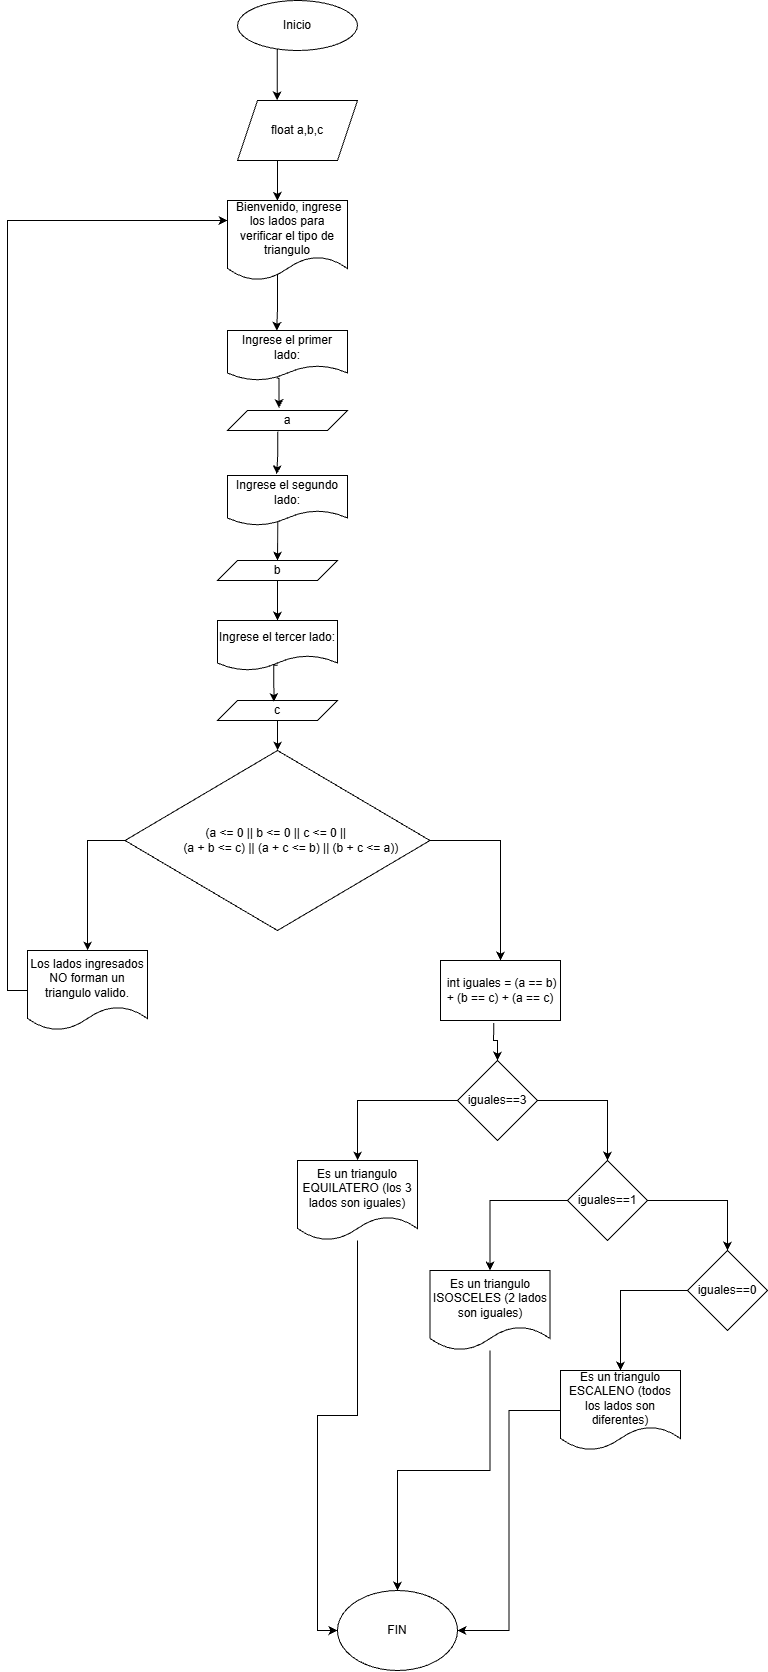

The diagram above was exported from draw.io. Its source (the exported page's mxGraphModel, read from the mxfile embedded in the PNG):
<mxGraphModel dx="1911" dy="1033" grid="1" gridSize="10" guides="1" tooltips="1" connect="1" arrows="1" fold="1" page="1" pageScale="1" pageWidth="850" pageHeight="1100" math="0" shadow="0">
  <root>
    <mxCell id="0" />
    <mxCell id="1" parent="0" />
    <mxCell id="lZrsFaEInvOH9n6PTeHb-1" parent="1" style="ellipse;whiteSpace=wrap;html=1;" value="Inicio" vertex="1">
      <mxGeometry height="50" width="120" x="340" y="50" as="geometry" />
    </mxCell>
    <mxCell id="lZrsFaEInvOH9n6PTeHb-22" edge="1" parent="1" source="lZrsFaEInvOH9n6PTeHb-2" style="edgeStyle=orthogonalEdgeStyle;rounded=0;orthogonalLoop=1;jettySize=auto;html=1;entryX=0.415;entryY=0.004;entryDx=0;entryDy=0;entryPerimeter=0;" target="lZrsFaEInvOH9n6PTeHb-3">
      <mxGeometry relative="1" as="geometry">
        <Array as="points">
          <mxPoint x="380" y="220" />
          <mxPoint x="380" y="220" />
        </Array>
      </mxGeometry>
    </mxCell>
    <mxCell id="lZrsFaEInvOH9n6PTeHb-2" parent="1" style="shape=parallelogram;perimeter=parallelogramPerimeter;whiteSpace=wrap;html=1;fixedSize=1;" value="float a,b,c" vertex="1">
      <mxGeometry height="60" width="120" x="340" y="150" as="geometry" />
    </mxCell>
    <mxCell id="lZrsFaEInvOH9n6PTeHb-24" edge="1" parent="1" source="lZrsFaEInvOH9n6PTeHb-3" style="edgeStyle=orthogonalEdgeStyle;rounded=0;orthogonalLoop=1;jettySize=auto;html=1;entryX=0.41;entryY=0.007;entryDx=0;entryDy=0;exitX=0.494;exitY=0.838;exitDx=0;exitDy=0;exitPerimeter=0;entryPerimeter=0;" target="lZrsFaEInvOH9n6PTeHb-4">
      <mxGeometry relative="1" as="geometry">
        <Array as="points">
          <mxPoint x="380" y="317" />
          <mxPoint x="380" y="355" />
          <mxPoint x="379" y="355" />
        </Array>
      </mxGeometry>
    </mxCell>
    <mxCell id="lZrsFaEInvOH9n6PTeHb-3" parent="1" style="shape=document;whiteSpace=wrap;html=1;boundedLbl=1;" value="&amp;nbsp;Bienvenido, ingrese los lados para verificar el tipo de triangulo" vertex="1">
      <mxGeometry height="80" width="120" x="330" y="250" as="geometry" />
    </mxCell>
    <mxCell id="lZrsFaEInvOH9n6PTeHb-4" parent="1" style="shape=document;whiteSpace=wrap;html=1;boundedLbl=1;" value="Ingrese el primer lado:" vertex="1">
      <mxGeometry height="50" width="120" x="330" y="380" as="geometry" />
    </mxCell>
    <mxCell id="lZrsFaEInvOH9n6PTeHb-26" edge="1" parent="1" source="lZrsFaEInvOH9n6PTeHb-5" style="edgeStyle=orthogonalEdgeStyle;rounded=0;orthogonalLoop=1;jettySize=auto;html=1;entryX=0.41;entryY=-0.027;entryDx=0;entryDy=0;entryPerimeter=0;exitX=0.419;exitY=1.044;exitDx=0;exitDy=0;exitPerimeter=0;" target="lZrsFaEInvOH9n6PTeHb-6">
      <mxGeometry relative="1" as="geometry" />
    </mxCell>
    <mxCell id="lZrsFaEInvOH9n6PTeHb-5" parent="1" style="shape=parallelogram;perimeter=parallelogramPerimeter;whiteSpace=wrap;html=1;fixedSize=1;" value="a" vertex="1">
      <mxGeometry height="20" width="120" x="330" y="460" as="geometry" />
    </mxCell>
    <mxCell id="lZrsFaEInvOH9n6PTeHb-6" parent="1" style="shape=document;whiteSpace=wrap;html=1;boundedLbl=1;" value="Ingrese el segundo lado:" vertex="1">
      <mxGeometry height="50" width="120" x="330" y="525" as="geometry" />
    </mxCell>
    <mxCell id="lZrsFaEInvOH9n6PTeHb-28" edge="1" parent="1" source="lZrsFaEInvOH9n6PTeHb-7" style="edgeStyle=orthogonalEdgeStyle;rounded=0;orthogonalLoop=1;jettySize=auto;html=1;entryX=0.5;entryY=0;entryDx=0;entryDy=0;" target="lZrsFaEInvOH9n6PTeHb-8">
      <mxGeometry relative="1" as="geometry" />
    </mxCell>
    <mxCell id="lZrsFaEInvOH9n6PTeHb-7" parent="1" style="shape=parallelogram;perimeter=parallelogramPerimeter;whiteSpace=wrap;html=1;fixedSize=1;" value="b" vertex="1">
      <mxGeometry height="20" width="120" x="320" y="610" as="geometry" />
    </mxCell>
    <mxCell id="lZrsFaEInvOH9n6PTeHb-8" parent="1" style="shape=document;whiteSpace=wrap;html=1;boundedLbl=1;" value="Ingrese el tercer lado:" vertex="1">
      <mxGeometry height="50" width="120" x="320" y="670" as="geometry" />
    </mxCell>
    <mxCell id="lZrsFaEInvOH9n6PTeHb-31" edge="1" parent="1" source="lZrsFaEInvOH9n6PTeHb-9" style="edgeStyle=orthogonalEdgeStyle;rounded=0;orthogonalLoop=1;jettySize=auto;html=1;" target="lZrsFaEInvOH9n6PTeHb-10">
      <mxGeometry relative="1" as="geometry" />
    </mxCell>
    <mxCell id="lZrsFaEInvOH9n6PTeHb-9" parent="1" style="shape=parallelogram;perimeter=parallelogramPerimeter;whiteSpace=wrap;html=1;fixedSize=1;" value="c" vertex="1">
      <mxGeometry height="20" width="120" x="320" y="750" as="geometry" />
    </mxCell>
    <mxCell id="lZrsFaEInvOH9n6PTeHb-32" edge="1" parent="1" source="lZrsFaEInvOH9n6PTeHb-10" style="edgeStyle=orthogonalEdgeStyle;rounded=0;orthogonalLoop=1;jettySize=auto;html=1;exitX=0;exitY=0.5;exitDx=0;exitDy=0;" target="lZrsFaEInvOH9n6PTeHb-11">
      <mxGeometry relative="1" as="geometry" />
    </mxCell>
    <mxCell id="lZrsFaEInvOH9n6PTeHb-33" edge="1" parent="1" source="lZrsFaEInvOH9n6PTeHb-10" style="edgeStyle=orthogonalEdgeStyle;rounded=0;orthogonalLoop=1;jettySize=auto;html=1;" target="lZrsFaEInvOH9n6PTeHb-12">
      <mxGeometry relative="1" as="geometry" />
    </mxCell>
    <mxCell id="lZrsFaEInvOH9n6PTeHb-10" parent="1" style="rhombus;whiteSpace=wrap;html=1;" value="&lt;div&gt;(a &amp;lt;= 0 || b &amp;lt;= 0 || c &amp;lt;= 0 ||&amp;nbsp;&lt;/div&gt;&lt;div&gt;&amp;nbsp; &amp;nbsp; &amp;nbsp; &amp;nbsp; (a + b &amp;lt;= c) || (a + c &amp;lt;= b) || (b + c &amp;lt;= a))&lt;/div&gt;" vertex="1">
      <mxGeometry height="180" width="305" x="227.5" y="800" as="geometry" />
    </mxCell>
    <mxCell id="lZrsFaEInvOH9n6PTeHb-42" edge="1" parent="1" source="lZrsFaEInvOH9n6PTeHb-11" style="edgeStyle=orthogonalEdgeStyle;rounded=0;orthogonalLoop=1;jettySize=auto;html=1;entryX=0;entryY=0.25;entryDx=0;entryDy=0;" target="lZrsFaEInvOH9n6PTeHb-3">
      <mxGeometry relative="1" as="geometry">
        <Array as="points">
          <mxPoint x="110" y="1040" />
          <mxPoint x="110" y="270" />
        </Array>
      </mxGeometry>
    </mxCell>
    <mxCell id="lZrsFaEInvOH9n6PTeHb-11" parent="1" style="shape=document;whiteSpace=wrap;html=1;boundedLbl=1;" value="Los lados ingresados NO forman un triangulo valido." vertex="1">
      <mxGeometry height="80" width="120" x="130" y="1000" as="geometry" />
    </mxCell>
    <mxCell id="lZrsFaEInvOH9n6PTeHb-36" edge="1" parent="1" source="lZrsFaEInvOH9n6PTeHb-12" style="edgeStyle=orthogonalEdgeStyle;rounded=0;orthogonalLoop=1;jettySize=auto;html=1;exitX=0.443;exitY=1.041;exitDx=0;exitDy=0;exitPerimeter=0;" target="lZrsFaEInvOH9n6PTeHb-13">
      <mxGeometry relative="1" as="geometry" />
    </mxCell>
    <mxCell id="lZrsFaEInvOH9n6PTeHb-12" parent="1" style="rounded=0;whiteSpace=wrap;html=1;" value="&amp;nbsp;int iguales = (a == b) + (b == c) + (a == c)" vertex="1">
      <mxGeometry height="60" width="120" x="543" y="1010" as="geometry" />
    </mxCell>
    <mxCell id="lZrsFaEInvOH9n6PTeHb-37" edge="1" parent="1" source="lZrsFaEInvOH9n6PTeHb-13" style="edgeStyle=orthogonalEdgeStyle;rounded=0;orthogonalLoop=1;jettySize=auto;html=1;" target="lZrsFaEInvOH9n6PTeHb-14">
      <mxGeometry relative="1" as="geometry" />
    </mxCell>
    <mxCell id="lZrsFaEInvOH9n6PTeHb-38" edge="1" parent="1" source="lZrsFaEInvOH9n6PTeHb-13" style="edgeStyle=orthogonalEdgeStyle;rounded=0;orthogonalLoop=1;jettySize=auto;html=1;entryX=0.5;entryY=0;entryDx=0;entryDy=0;" target="lZrsFaEInvOH9n6PTeHb-15">
      <mxGeometry relative="1" as="geometry" />
    </mxCell>
    <mxCell id="lZrsFaEInvOH9n6PTeHb-13" parent="1" style="rhombus;whiteSpace=wrap;html=1;" value="iguales==3" vertex="1">
      <mxGeometry height="80" width="80" x="560" y="1110" as="geometry" />
    </mxCell>
    <mxCell id="lZrsFaEInvOH9n6PTeHb-43" edge="1" parent="1" source="lZrsFaEInvOH9n6PTeHb-14" style="edgeStyle=orthogonalEdgeStyle;rounded=0;orthogonalLoop=1;jettySize=auto;html=1;entryX=0;entryY=0.5;entryDx=0;entryDy=0;" target="lZrsFaEInvOH9n6PTeHb-20">
      <mxGeometry relative="1" as="geometry" />
    </mxCell>
    <mxCell id="lZrsFaEInvOH9n6PTeHb-14" parent="1" style="shape=document;whiteSpace=wrap;html=1;boundedLbl=1;" value="Es un triangulo EQUILATERO (los 3 lados son iguales)" vertex="1">
      <mxGeometry height="80" width="120" x="400" y="1210" as="geometry" />
    </mxCell>
    <mxCell id="lZrsFaEInvOH9n6PTeHb-39" edge="1" parent="1" source="lZrsFaEInvOH9n6PTeHb-15" style="edgeStyle=orthogonalEdgeStyle;rounded=0;orthogonalLoop=1;jettySize=auto;html=1;" target="lZrsFaEInvOH9n6PTeHb-16">
      <mxGeometry relative="1" as="geometry" />
    </mxCell>
    <mxCell id="lZrsFaEInvOH9n6PTeHb-40" edge="1" parent="1" source="lZrsFaEInvOH9n6PTeHb-15" style="edgeStyle=orthogonalEdgeStyle;rounded=0;orthogonalLoop=1;jettySize=auto;html=1;entryX=0.5;entryY=0;entryDx=0;entryDy=0;" target="lZrsFaEInvOH9n6PTeHb-17">
      <mxGeometry relative="1" as="geometry" />
    </mxCell>
    <mxCell id="lZrsFaEInvOH9n6PTeHb-15" parent="1" style="rhombus;whiteSpace=wrap;html=1;" value="iguales==1" vertex="1">
      <mxGeometry height="80" width="80" x="670" y="1210" as="geometry" />
    </mxCell>
    <mxCell id="lZrsFaEInvOH9n6PTeHb-44" edge="1" parent="1" source="lZrsFaEInvOH9n6PTeHb-16" style="edgeStyle=orthogonalEdgeStyle;rounded=0;orthogonalLoop=1;jettySize=auto;html=1;" target="lZrsFaEInvOH9n6PTeHb-20">
      <mxGeometry relative="1" as="geometry" />
    </mxCell>
    <mxCell id="lZrsFaEInvOH9n6PTeHb-16" parent="1" style="shape=document;whiteSpace=wrap;html=1;boundedLbl=1;" value="Es un triangulo ISOSCELES (2 lados son iguales)" vertex="1">
      <mxGeometry height="80" width="120" x="532.5" y="1320" as="geometry" />
    </mxCell>
    <mxCell id="lZrsFaEInvOH9n6PTeHb-41" edge="1" parent="1" source="lZrsFaEInvOH9n6PTeHb-17" style="edgeStyle=orthogonalEdgeStyle;rounded=0;orthogonalLoop=1;jettySize=auto;html=1;" target="lZrsFaEInvOH9n6PTeHb-18">
      <mxGeometry relative="1" as="geometry" />
    </mxCell>
    <mxCell id="lZrsFaEInvOH9n6PTeHb-17" parent="1" style="rhombus;whiteSpace=wrap;html=1;" value="iguales==0" vertex="1">
      <mxGeometry height="80" width="80" x="790" y="1300" as="geometry" />
    </mxCell>
    <mxCell id="lZrsFaEInvOH9n6PTeHb-45" edge="1" parent="1" source="lZrsFaEInvOH9n6PTeHb-18" style="edgeStyle=orthogonalEdgeStyle;rounded=0;orthogonalLoop=1;jettySize=auto;html=1;entryX=1;entryY=0.5;entryDx=0;entryDy=0;" target="lZrsFaEInvOH9n6PTeHb-20">
      <mxGeometry relative="1" as="geometry" />
    </mxCell>
    <mxCell id="lZrsFaEInvOH9n6PTeHb-18" parent="1" style="shape=document;whiteSpace=wrap;html=1;boundedLbl=1;" value="Es un triangulo ESCALENO (todos los lados son diferentes)" vertex="1">
      <mxGeometry height="80" width="120" x="663" y="1420" as="geometry" />
    </mxCell>
    <mxCell id="lZrsFaEInvOH9n6PTeHb-20" parent="1" style="ellipse;whiteSpace=wrap;html=1;" value="FIN" vertex="1">
      <mxGeometry height="80" width="120" x="440" y="1640" as="geometry" />
    </mxCell>
    <mxCell id="lZrsFaEInvOH9n6PTeHb-23" edge="1" parent="1" source="lZrsFaEInvOH9n6PTeHb-1" style="edgeStyle=orthogonalEdgeStyle;rounded=0;orthogonalLoop=1;jettySize=auto;html=1;entryX=0.331;entryY=-0.004;entryDx=0;entryDy=0;entryPerimeter=0;" target="lZrsFaEInvOH9n6PTeHb-2">
      <mxGeometry relative="1" as="geometry">
        <Array as="points">
          <mxPoint x="380" y="125" />
        </Array>
      </mxGeometry>
    </mxCell>
    <mxCell id="lZrsFaEInvOH9n6PTeHb-27" edge="1" parent="1" source="lZrsFaEInvOH9n6PTeHb-6" style="edgeStyle=orthogonalEdgeStyle;rounded=0;orthogonalLoop=1;jettySize=auto;html=1;entryX=0.5;entryY=0;entryDx=0;entryDy=0;exitX=0.419;exitY=0.918;exitDx=0;exitDy=0;exitPerimeter=0;" target="lZrsFaEInvOH9n6PTeHb-7">
      <mxGeometry relative="1" as="geometry" />
    </mxCell>
    <mxCell id="lZrsFaEInvOH9n6PTeHb-29" edge="1" parent="1" source="lZrsFaEInvOH9n6PTeHb-4" style="edgeStyle=orthogonalEdgeStyle;rounded=0;orthogonalLoop=1;jettySize=auto;html=1;entryX=0.429;entryY=-0.122;entryDx=0;entryDy=0;entryPerimeter=0;exitX=0.41;exitY=0.951;exitDx=0;exitDy=0;exitPerimeter=0;" target="lZrsFaEInvOH9n6PTeHb-5">
      <mxGeometry relative="1" as="geometry" />
    </mxCell>
    <mxCell id="lZrsFaEInvOH9n6PTeHb-30" edge="1" parent="1" source="lZrsFaEInvOH9n6PTeHb-8" style="edgeStyle=orthogonalEdgeStyle;rounded=0;orthogonalLoop=1;jettySize=auto;html=1;entryX=0.47;entryY=0.072;entryDx=0;entryDy=0;entryPerimeter=0;exitX=0.503;exitY=0.896;exitDx=0;exitDy=0;exitPerimeter=0;" target="lZrsFaEInvOH9n6PTeHb-9">
      <mxGeometry relative="1" as="geometry" />
    </mxCell>
  </root>
</mxGraphModel>